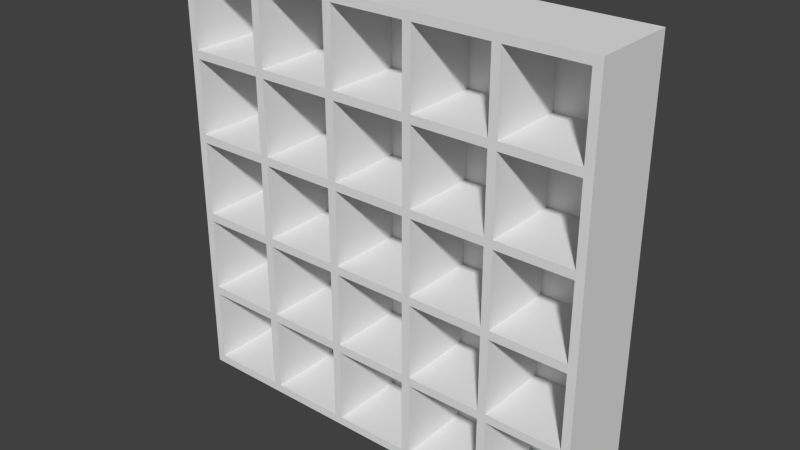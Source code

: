 # Source: rack5x5.blend  (saved by Blender 2.70.0; exported with 4.5.12 LTS)
import bpy
from mathutils import Matrix  # noqa: F401  (used for matrix-valued properties, if any)

bpy.ops.wm.read_factory_settings(use_empty=True)
scene = bpy.context.scene
scene.name = 'Scene'

# ---- collections
col_collection_1 = bpy.data.collections.new('Collection 1'); scene.collection.children.link(col_collection_1)

# ---- world
world_world = bpy.data.worlds.new('World'); scene.world = world_world
world_world.color = (0.05088, 0.05088, 0.05088)
world_world.use_sun_shadow = False
world_world.sun_shadow_jitter_overblur = 0.0
world_world.cycles.sampling_method = 'MANUAL'
world_world.cycles.sample_map_resolution = 256

# ---- meshes
me_rack5x5 = bpy.data.meshes.new('Rack5X5')
me_rack5x5.from_pydata([(0.0, 1.907e-06, 0.0), (0.0, 1.907e-06, 11.84), (0.0, 59.2, 0.0), (0.0, 59.2, 11.84), (59.2, 1.907e-06, 0.0), (59.2, 1.907e-06, 11.84), (59.2, 59.2, 0.0), (59.2, 59.2, 11.84), (1.184, 1.184, 11.84), (12.79, 12.79, 11.84), (12.79, 23.2, 11.84), (11.6, 23.2, 11.84), (11.6, 1.184, 11.84), (23.2, 35.99, 11.84), (12.79, 35.99, 11.84), (23.2, 34.81, 11.84), (1.184, 11.6, 11.84), (1.184, 12.79, 11.84), (11.6, 11.6, 11.84), (12.79, 1.184, 11.84), (1.184, 34.81, 11.84), (11.6, 34.81, 11.84), (1.184, 35.99, 11.84), (1.184, 23.2, 11.84), (46.41, 11.6, 11.84), (46.41, 1.184, 11.84), (47.59, 1.184, 11.84), (12.79, 11.6, 11.84), (11.6, 47.59, 11.84), (1.184, 47.59, 11.84), (11.6, 46.41, 11.84), (1.184, 24.39, 11.84), (34.81, 34.81, 11.84), (34.81, 24.39, 11.84), (35.99, 23.2, 11.84), (23.2, 23.2, 11.84), (23.2, 12.79, 11.84), (24.39, 12.79, 11.84), (58.01, 11.6, 11.84), (58.01, 1.184, 11.84), (1.184, 46.41, 11.84), (46.41, 12.79, 11.84), (35.99, 12.79, 11.84), (12.79, 34.81, 11.84), (11.6, 35.99, 11.84), (1.184, 58.01, 11.84), (12.79, 47.59, 11.84), (12.79, 58.01, 11.84), (11.6, 58.01, 11.84), (12.79, 46.41, 11.84), (23.2, 1.184, 11.84), (24.39, 11.6, 11.84), (34.81, 11.6, 11.84), (11.6, 12.79, 11.84), (23.2, 11.6, 11.84), (24.39, 1.184, 11.84), (12.79, 24.39, 11.84), (11.6, 24.39, 11.84), (46.41, 23.2, 11.84), (47.59, 11.6, 11.84), (23.2, 24.39, 11.84), (46.41, 47.59, 11.84), (34.81, 46.41, 11.84), (35.99, 46.41, 11.84), (34.81, 35.99, 11.84), (24.39, 35.99, 11.84), (24.39, 46.41, 11.84), (23.2, 46.41, 11.84), (34.81, 12.79, 11.84), (24.39, 34.81, 11.84), (35.99, 11.6, 11.84), (23.2, 58.01, 11.84), (24.39, 47.59, 11.84), (23.2, 47.59, 11.84), (24.39, 58.01, 11.84), (34.81, 1.184, 11.84), (35.99, 1.184, 11.84), (24.39, 24.39, 11.84), (34.81, 23.2, 11.84), (24.39, 23.2, 11.84), (46.41, 35.99, 11.84), (35.99, 35.99, 11.84), (35.99, 34.81, 11.84), (35.99, 24.39, 11.84), (34.81, 47.59, 11.84), (58.01, 12.79, 11.84), (47.59, 12.79, 11.84), (46.41, 58.01, 11.84), (47.59, 58.01, 11.84), (34.81, 58.01, 11.84), (35.99, 47.59, 11.84), (46.41, 24.39, 11.84), (47.59, 23.2, 11.84), (58.01, 58.01, 11.84), (46.41, 46.41, 11.84), (47.59, 46.41, 11.84), (47.59, 47.59, 11.84), (46.41, 34.81, 11.84), (47.59, 35.99, 11.84), (47.59, 34.81, 11.84), (58.01, 24.39, 11.84), (47.59, 24.39, 11.84), (58.01, 35.99, 11.84), (35.99, 58.01, 11.84), (58.01, 47.59, 11.84), (58.01, 23.2, 11.84), (58.01, 34.81, 11.84), (58.01, 46.41, 11.84), (1.184, 1.184, 1.184), (1.184, 11.6, 1.184), (11.6, 1.184, 1.184), (11.6, 11.6, 1.184), (1.184, 12.79, 1.184), (1.184, 23.2, 1.184), (11.6, 12.79, 1.184), (11.6, 23.2, 1.184), (1.184, 24.39, 1.184), (1.184, 34.81, 1.184), (11.6, 24.39, 1.184), (11.6, 34.81, 1.184), (1.184, 35.99, 1.184), (1.184, 46.41, 1.184), (11.6, 35.99, 1.184), (11.6, 46.41, 1.184), (1.184, 47.59, 1.184), (1.184, 58.01, 1.184), (11.6, 47.59, 1.184), (11.6, 58.01, 1.184), (12.79, 1.184, 1.184), (12.79, 11.6, 1.184), (23.2, 1.184, 1.184), (23.2, 11.6, 1.184), (12.79, 12.79, 1.184), (12.79, 23.2, 1.184), (23.2, 12.79, 1.184), (23.2, 23.2, 1.184), (12.79, 24.39, 1.184), (12.79, 34.81, 1.184), (23.2, 24.39, 1.184), (23.2, 34.81, 1.184), (12.79, 35.99, 1.184), (12.79, 46.41, 1.184), (23.2, 35.99, 1.184), (23.2, 46.41, 1.184), (12.79, 47.59, 1.184), (12.79, 58.01, 1.184), (23.2, 47.59, 1.184), (23.2, 58.01, 1.184), (24.39, 1.184, 1.184), (24.39, 11.6, 1.184), (34.81, 1.184, 1.184), (34.81, 11.6, 1.184), (24.39, 12.79, 1.184), (24.39, 23.2, 1.184), (34.81, 12.79, 1.184), (34.81, 23.2, 1.184), (24.39, 24.39, 1.184), (24.39, 34.81, 1.184), (34.81, 24.39, 1.184), (34.81, 34.81, 1.184), (24.39, 35.99, 1.184), (24.39, 46.41, 1.184), (34.81, 35.99, 1.184), (34.81, 46.41, 1.184), (24.39, 47.59, 1.184), (24.39, 58.01, 1.184), (34.81, 47.59, 1.184), (34.81, 58.01, 1.184), (35.99, 1.184, 1.184), (35.99, 11.6, 1.184), (46.41, 1.184, 1.184), (46.41, 11.6, 1.184), (35.99, 12.79, 1.184), (35.99, 23.2, 1.184), (46.41, 12.79, 1.184), (46.41, 23.2, 1.184), (35.99, 24.39, 1.184), (35.99, 34.81, 1.184), (46.41, 24.39, 1.184), (46.41, 34.81, 1.184), (35.99, 35.99, 1.184), (35.99, 46.41, 1.184), (46.41, 35.99, 1.184), (46.41, 46.41, 1.184), (35.99, 47.59, 1.184), (35.99, 58.01, 1.184), (46.41, 47.59, 1.184), (46.41, 58.01, 1.184), (47.59, 1.184, 1.184), (47.59, 11.6, 1.184), (58.01, 1.184, 1.184), (58.01, 11.6, 1.184), (47.59, 12.79, 1.184), (47.59, 23.2, 1.184), (58.01, 12.79, 1.184), (58.01, 23.2, 1.184), (47.59, 24.39, 1.184), (47.59, 34.81, 1.184), (58.01, 24.39, 1.184), (58.01, 34.81, 1.184), (47.59, 35.99, 1.184), (47.59, 46.41, 1.184), (58.01, 35.99, 1.184), (58.01, 46.41, 1.184), (47.59, 47.59, 1.184), (47.59, 58.01, 1.184), (58.01, 47.59, 1.184), (58.01, 58.01, 1.184)], [], [(0, 1, 2), (2, 1, 3), (1, 0, 4), (5, 1, 4), (0, 2, 4), (4, 2, 6), (2, 3, 6), (6, 3, 7), (8, 1, 5), (9, 10, 11), (12, 8, 5), (3, 1, 8), (13, 14, 15), (3, 8, 16), (17, 16, 18), (19, 12, 5), (3, 16, 17), (20, 21, 22), (3, 17, 23), (24, 25, 26), (19, 27, 18), (28, 29, 30), (3, 23, 31), (32, 33, 34), (3, 31, 20), (35, 36, 37), (38, 39, 5), (40, 30, 29), (3, 20, 22), (3, 22, 40), (41, 42, 24), (43, 15, 44), (29, 45, 3), (23, 11, 31), (3, 40, 29), (7, 3, 45), (46, 47, 48), (7, 45, 48), (49, 28, 30), (50, 19, 5), (51, 52, 36), (53, 18, 27), (9, 53, 54), (55, 50, 5), (44, 22, 21), (11, 53, 9), (56, 43, 21), (57, 11, 10), (58, 41, 59), (56, 57, 35), (60, 56, 35), (61, 62, 63), (21, 57, 56), (44, 21, 43), (14, 49, 30), (14, 44, 15), (64, 65, 32), (30, 44, 14), (48, 28, 49), (65, 66, 67), (68, 37, 52), (67, 69, 65), (48, 49, 46), (68, 52, 70), (7, 48, 47), (7, 47, 71), (72, 73, 67), (74, 71, 73), (75, 55, 5), (36, 9, 54), (70, 42, 68), (36, 54, 51), (37, 36, 52), (76, 75, 5), (15, 60, 77), (10, 35, 57), (78, 68, 42), (60, 35, 79), (77, 69, 15), (80, 81, 82), (32, 34, 83), (83, 82, 32), (84, 67, 66), (26, 59, 24), (69, 32, 65), (84, 72, 67), (84, 66, 62), (81, 64, 32), (63, 62, 64), (85, 86, 38), (7, 71, 74), (87, 61, 88), (7, 74, 89), (90, 84, 62), (76, 70, 52), (25, 76, 5), (57, 31, 11), (91, 83, 58), (58, 59, 86), (42, 34, 78), (26, 25, 5), (79, 77, 60), (34, 58, 83), (86, 92, 58), (88, 93, 7), (72, 74, 73), (55, 51, 54), (33, 77, 78), (94, 95, 96), (81, 32, 82), (80, 82, 97), (98, 80, 97), (99, 97, 91), (100, 101, 92), (102, 98, 99), (96, 88, 61), (81, 63, 64), (39, 26, 5), (59, 38, 86), (7, 89, 103), (7, 103, 87), (94, 80, 95), (53, 17, 18), (7, 38, 5), (73, 46, 67), (79, 78, 77), (93, 104, 7), (101, 58, 92), (100, 92, 105), (7, 85, 38), (7, 105, 85), (98, 95, 80), (98, 97, 99), (99, 106, 102), (7, 100, 105), (7, 106, 100), (104, 96, 95), (95, 107, 104), (101, 99, 91), (7, 102, 106), (7, 107, 102), (63, 96, 61), (90, 103, 84), (89, 84, 103), (7, 87, 88), (63, 94, 96), (61, 90, 62), (7, 104, 107), (101, 91, 58), (27, 54, 53), (70, 24, 42), (41, 24, 59), (52, 75, 76), (33, 78, 34), (54, 50, 55), (13, 15, 69), (18, 12, 19), (67, 13, 69), (37, 79, 35), (49, 67, 46), (5, 4, 6), (7, 5, 6), (8, 108, 109), (16, 8, 109), (108, 8, 110), (110, 8, 12), (110, 12, 111), (111, 12, 18), (16, 109, 111), (18, 16, 111), (17, 112, 113), (23, 17, 113), (112, 17, 114), (114, 17, 53), (114, 53, 115), (115, 53, 11), (23, 113, 115), (11, 23, 115), (31, 116, 117), (20, 31, 117), (116, 31, 118), (118, 31, 57), (118, 57, 119), (119, 57, 21), (20, 117, 119), (21, 20, 119), (22, 120, 121), (40, 22, 121), (120, 22, 122), (122, 22, 44), (122, 44, 123), (123, 44, 30), (40, 121, 123), (30, 40, 123), (29, 124, 125), (45, 29, 125), (124, 29, 126), (126, 29, 28), (126, 28, 127), (127, 28, 48), (45, 125, 127), (48, 45, 127), (19, 128, 129), (27, 19, 129), (128, 19, 130), (130, 19, 50), (130, 50, 131), (131, 50, 54), (27, 129, 131), (54, 27, 131), (9, 132, 133), (10, 9, 133), (132, 9, 134), (134, 9, 36), (134, 36, 135), (135, 36, 35), (10, 133, 135), (35, 10, 135), (56, 136, 137), (43, 56, 137), (136, 56, 138), (138, 56, 60), (138, 60, 139), (139, 60, 15), (43, 137, 139), (15, 43, 139), (14, 140, 141), (49, 14, 141), (140, 14, 142), (142, 14, 13), (142, 13, 143), (143, 13, 67), (49, 141, 143), (67, 49, 143), (46, 144, 145), (47, 46, 145), (144, 46, 146), (146, 46, 73), (146, 73, 147), (147, 73, 71), (47, 145, 147), (71, 47, 147), (55, 148, 149), (51, 55, 149), (148, 55, 150), (150, 55, 75), (150, 75, 151), (151, 75, 52), (51, 149, 151), (52, 51, 151), (37, 152, 153), (79, 37, 153), (152, 37, 154), (154, 37, 68), (154, 68, 155), (155, 68, 78), (79, 153, 155), (78, 79, 155), (77, 156, 157), (69, 77, 157), (156, 77, 158), (158, 77, 33), (158, 33, 159), (159, 33, 32), (69, 157, 159), (32, 69, 159), (65, 160, 161), (66, 65, 161), (160, 65, 162), (162, 65, 64), (162, 64, 163), (163, 64, 62), (66, 161, 163), (62, 66, 163), (72, 164, 165), (74, 72, 165), (164, 72, 166), (166, 72, 84), (166, 84, 167), (167, 84, 89), (74, 165, 167), (89, 74, 167), (76, 168, 169), (70, 76, 169), (168, 76, 170), (170, 76, 25), (170, 25, 171), (171, 25, 24), (70, 169, 171), (24, 70, 171), (42, 172, 173), (34, 42, 173), (172, 42, 174), (174, 42, 41), (174, 41, 175), (175, 41, 58), (34, 173, 175), (58, 34, 175), (83, 176, 177), (82, 83, 177), (176, 83, 178), (178, 83, 91), (178, 91, 179), (179, 91, 97), (82, 177, 179), (97, 82, 179), (81, 180, 181), (63, 81, 181), (180, 81, 182), (182, 81, 80), (182, 80, 183), (183, 80, 94), (63, 181, 183), (94, 63, 183), (90, 184, 185), (103, 90, 185), (184, 90, 186), (186, 90, 61), (186, 61, 187), (187, 61, 87), (103, 185, 187), (87, 103, 187), (26, 188, 189), (59, 26, 189), (188, 26, 190), (190, 26, 39), (190, 39, 191), (191, 39, 38), (59, 189, 191), (38, 59, 191), (86, 192, 193), (92, 86, 193), (192, 86, 194), (194, 86, 85), (194, 85, 195), (195, 85, 105), (92, 193, 195), (105, 92, 195), (101, 196, 197), (99, 101, 197), (196, 101, 198), (198, 101, 100), (198, 100, 199), (199, 100, 106), (99, 197, 199), (106, 99, 199), (98, 200, 201), (95, 98, 201), (200, 98, 202), (202, 98, 102), (202, 102, 203), (203, 102, 107), (95, 201, 203), (107, 95, 203), (96, 204, 205), (88, 96, 205), (204, 96, 206), (206, 96, 104), (206, 104, 207), (207, 104, 93), (88, 205, 207), (93, 88, 207), (109, 108, 110), (111, 109, 110), (113, 112, 114), (115, 113, 114), (117, 116, 118), (119, 117, 118), (121, 120, 122), (123, 121, 122), (125, 124, 126), (127, 125, 126), (129, 128, 130), (131, 129, 130), (133, 132, 134), (135, 133, 134), (137, 136, 138), (139, 137, 138), (141, 140, 142), (143, 141, 142), (145, 144, 146), (147, 145, 146), (149, 148, 150), (151, 149, 150), (153, 152, 154), (155, 153, 154), (157, 156, 158), (159, 157, 158), (161, 160, 162), (163, 161, 162), (165, 164, 166), (167, 165, 166), (169, 168, 170), (171, 169, 170), (173, 172, 174), (175, 173, 174), (177, 176, 178), (179, 177, 178), (181, 180, 182), (183, 181, 182), (185, 184, 186), (187, 185, 186), (189, 188, 190), (191, 189, 190), (193, 192, 194), (195, 193, 194), (197, 196, 198), (199, 197, 198), (201, 200, 202), (203, 201, 202), (205, 204, 206), (207, 205, 206)])
me_rack5x5.use_remesh_preserve_volume = False
me_rack5x5.use_remesh_preserve_attributes = False
me_rack5x5.use_mirror_vertex_groups = False
me_rack5x5.update()

# ---- objects
ob_rack5x5 = bpy.data.objects.new('Rack5X5', me_rack5x5)

# ---- transforms, parenting, visibility, modifiers, constraints
ob_rack5x5.location = (0.0, 0.0, 0.0)
ob_rack5x5.rotation_euler = (1.571, 0.0, 0.0)
ob_rack5x5.scale = (0.1, 0.1, 0.1)
ob_rack5x5.lineart.crease_threshold = 0.0

# ---- collection membership
col_collection_1.objects.link(ob_rack5x5)

# ---- scene / render settings (as saved in the file)
scene.frame_start = 1; scene.frame_end = 250; scene.frame_set(1)
scene.render.engine = 'BLENDER_EEVEE_NEXT'
scene.render.resolution_percentage = 50
scene.render.dither_intensity = 0.0
scene.cycles.use_denoising = False
scene.cycles.samples = 10
scene.cycles.sampling_pattern = 'TABULATED_SOBOL'
scene.cycles.light_sampling_threshold = 0.0
scene.cycles.use_adaptive_sampling = False
scene.cycles.use_light_tree = False
scene.cycles.blur_glossy = 0.0
scene.cycles.volume_bounces = 1
scene.cycles.pixel_filter_type = 'GAUSSIAN'
scene.cycles.sample_clamp_indirect = 0.0
scene.view_settings.view_transform = 'Standard'
bpy.context.view_layer.update()

# ---- added for rendering (the .blend has no active camera and no usable light): camera, sun
cam_auto = bpy.data.cameras.new('AutoCamera')
cam_auto.lens = 50.0
cam_auto.sensor_width = 36.0
cam_auto.clip_end = 1000.0
ob_auto_camera = bpy.data.objects.new('AutoCamera', cam_auto)
scene.collection.objects.link(ob_auto_camera)
ob_auto_camera.location = (10.7824, -9.97907, 9.21785)
ob_auto_camera.rotation_euler = (1.09748, -7.21219e-08, 0.694738)
scene.camera = ob_auto_camera
light_auto_sun = bpy.data.lights.new('AutoSun', 'SUN')
light_auto_sun.energy = 3.0
light_auto_sun.angle = 0.0523599
ob_auto_sun = bpy.data.objects.new('AutoSun', light_auto_sun)
scene.collection.objects.link(ob_auto_sun)
ob_auto_sun.rotation_euler = (0.872665, 0.174533, 0.523599)
bpy.context.view_layer.update()
